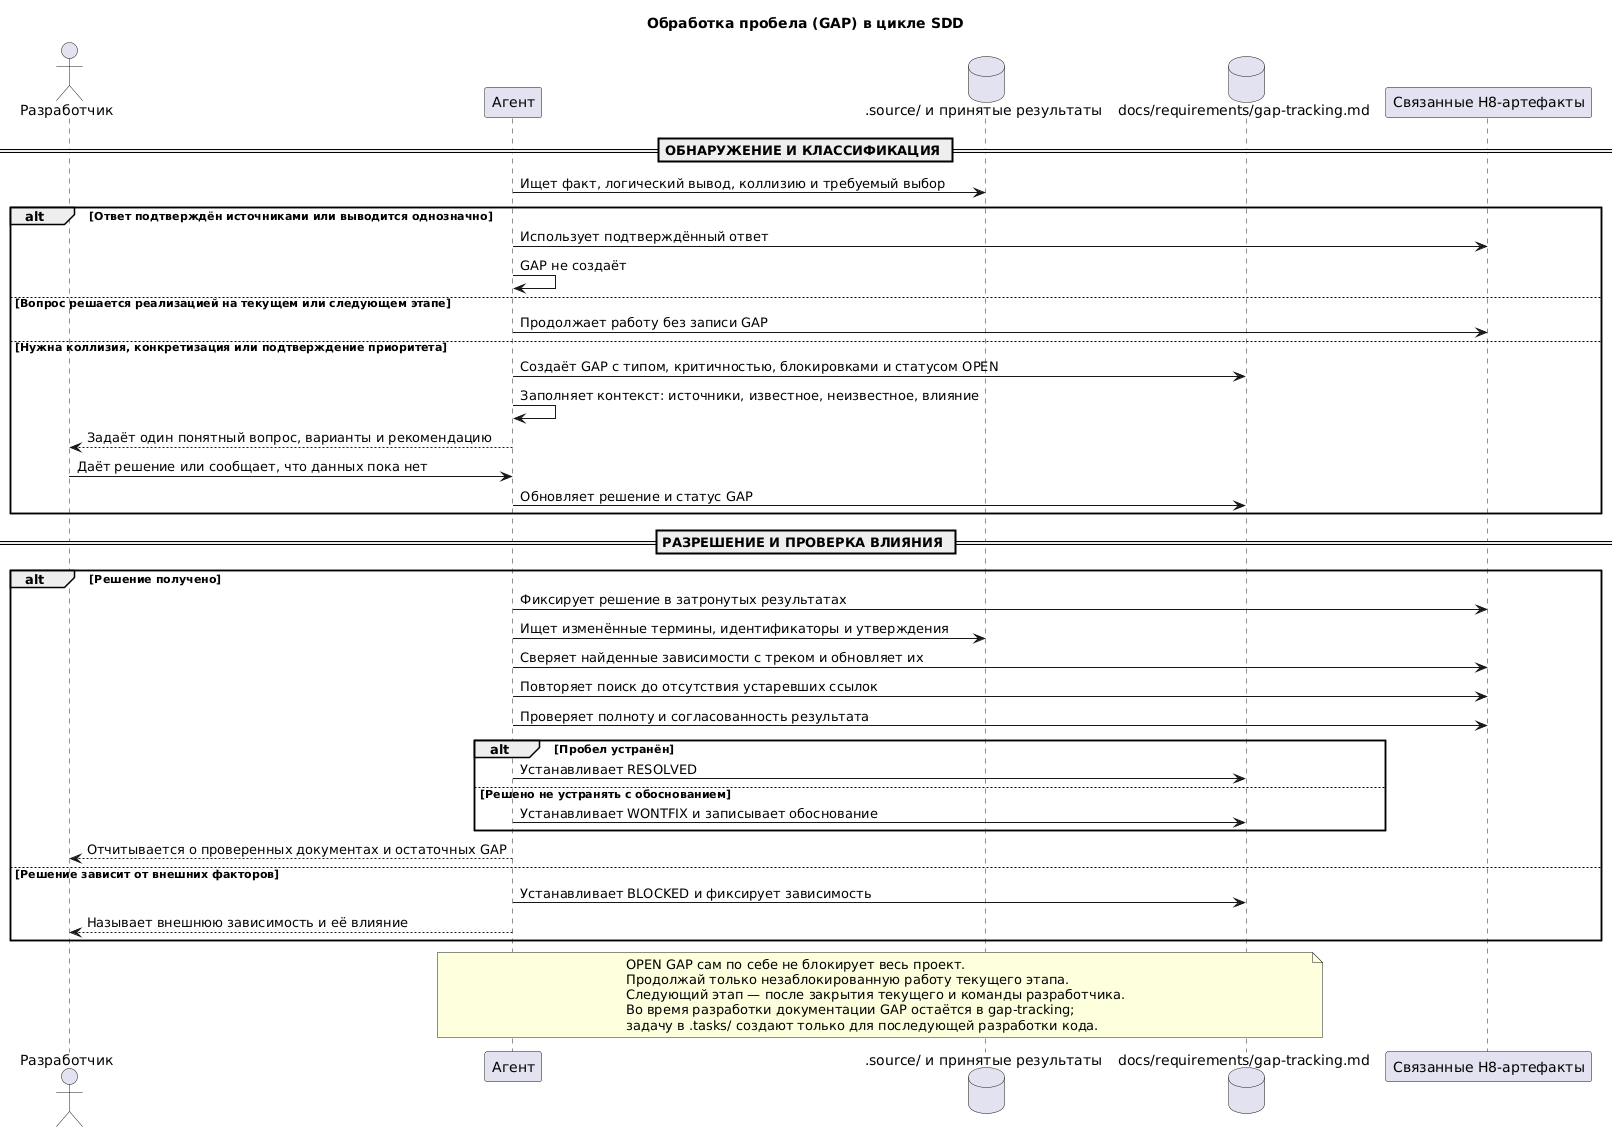

The diagram above was rendered by PlantUML. Its source (embedded in the PNG):
@startuml SDD-GAP-Resolution-Process
    title Обработка пробела (GAP) в цикле SDD

    actor "Разработчик" as Dev
    participant "Агент" as Agent
    database ".source/ и принятые результаты" as Sources
    database "docs/requirements/gap-tracking.md" as Tracking
    participant "Связанные H8-артефакты" as Artifacts

    == ОБНАРУЖЕНИЕ И КЛАССИФИКАЦИЯ ==

    Agent -> Sources: Ищет факт, логический вывод, коллизию и требуемый выбор
    alt Ответ подтверждён источниками или выводится однозначно
        Agent -> Artifacts: Использует подтверждённый ответ
        Agent -> Agent: GAP не создаёт
    else Вопрос решается реализацией на текущем или следующем этапе
        Agent -> Artifacts: Продолжает работу без записи GAP
    else Нужна коллизия, конкретизация или подтверждение приоритета
        Agent -> Tracking: Создаёт GAP с типом, критичностью, блокировками и статусом OPEN
        Agent -> Agent: Заполняет контекст: источники, известное, неизвестное, влияние
        Agent --> Dev: Задаёт один понятный вопрос, варианты и рекомендацию
        Dev -> Agent: Даёт решение или сообщает, что данных пока нет
        Agent -> Tracking: Обновляет решение и статус GAP
    end

    == РАЗРЕШЕНИЕ И ПРОВЕРКА ВЛИЯНИЯ ==

    alt Решение получено
        Agent -> Artifacts: Фиксирует решение в затронутых результатах
        Agent -> Sources: Ищет изменённые термины, идентификаторы и утверждения
        Agent -> Artifacts: Сверяет найденные зависимости с треком и обновляет их
        Agent -> Artifacts: Повторяет поиск до отсутствия устаревших ссылок
        Agent -> Artifacts: Проверяет полноту и согласованность результата
        alt Пробел устранён
            Agent -> Tracking: Устанавливает RESOLVED
        else Решено не устранять с обоснованием
            Agent -> Tracking: Устанавливает WONTFIX и записывает обоснование
        end
        Agent --> Dev: Отчитывается о проверенных документах и остаточных GAP
    else Решение зависит от внешних факторов
        Agent -> Tracking: Устанавливает BLOCKED и фиксирует зависимость
        Agent --> Dev: Называет внешнюю зависимость и её влияние
    end

    note over Agent, Tracking
    OPEN GAP сам по себе не блокирует весь проект.
    Продолжай только незаблокированную работу текущего этапа.
    Следующий этап — после закрытия текущего и команды разработчика.
    Во время разработки документации GAP остаётся в gap-tracking;
    задачу в .tasks/ создают только для последующей разработки кода.
    end note

@enduml